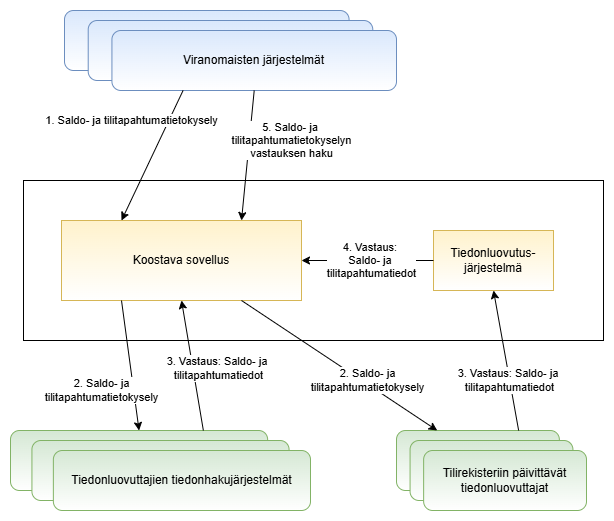

The diagram above was exported from draw.io. Its source (the exported page's mxGraphModel, read from the mxfile embedded in the PNG):
<mxGraphModel dx="1954" dy="1283" grid="1" gridSize="10" guides="1" tooltips="1" connect="1" arrows="1" fold="1" page="0" pageScale="1" pageWidth="850" pageHeight="1100" math="0" shadow="0">
  <root>
    <mxCell id="0" />
    <mxCell id="1" parent="0" />
    <mxCell id="ga5Cy4Bi1w4A9nbDgLWI-1" value="" style="verticalLabelPosition=bottom;verticalAlign=top;html=1;shape=mxgraph.basic.rect;fillColor2=none;strokeWidth=1;size=20;indent=5;" parent="1" vertex="1">
      <mxGeometry x="-128" y="80" width="580" height="160" as="geometry" />
    </mxCell>
    <mxCell id="ga5Cy4Bi1w4A9nbDgLWI-2" value="" style="group" parent="1" vertex="1" connectable="0">
      <mxGeometry x="-87" y="-90" width="332" height="80" as="geometry" />
    </mxCell>
    <mxCell id="ga5Cy4Bi1w4A9nbDgLWI-3" value="" style="rounded=1;whiteSpace=wrap;html=1;fillColor=#dae8fc;strokeColor=#6c8ebf;gradientColor=light-dark(#ffffff, #ededed);" parent="ga5Cy4Bi1w4A9nbDgLWI-2" vertex="1">
      <mxGeometry width="284.5714285714285" height="60" as="geometry" />
    </mxCell>
    <mxCell id="ga5Cy4Bi1w4A9nbDgLWI-4" value="" style="rounded=1;whiteSpace=wrap;html=1;fillColor=#dae8fc;strokeColor=#6c8ebf;gradientColor=light-dark(#ffffff, #ededed);" parent="ga5Cy4Bi1w4A9nbDgLWI-2" vertex="1">
      <mxGeometry x="23.714285714285705" y="10" width="284.5714285714285" height="60" as="geometry" />
    </mxCell>
    <mxCell id="ga5Cy4Bi1w4A9nbDgLWI-5" value="Viranomaisten järjestelmät" style="rounded=1;whiteSpace=wrap;html=1;fillColor=#dae8fc;strokeColor=#6c8ebf;gradientColor=light-dark(#ffffff, #ededed);" parent="ga5Cy4Bi1w4A9nbDgLWI-2" vertex="1">
      <mxGeometry x="47.42857142857141" y="20" width="284.5714285714285" height="60" as="geometry" />
    </mxCell>
    <mxCell id="ga5Cy4Bi1w4A9nbDgLWI-6" value="Koostava sovellus" style="rounded=0;whiteSpace=wrap;html=1;fillColor=#fff2cc;strokeColor=#d6b656;gradientColor=light-dark(#ffffff, #ededed);" parent="1" vertex="1">
      <mxGeometry x="-90" y="120" width="240" height="80" as="geometry" />
    </mxCell>
    <mxCell id="ga5Cy4Bi1w4A9nbDgLWI-8" value="1. Saldo- ja tilitapahtumatieto&lt;span style=&quot;background-color: light-dark(#ffffff, var(--ge-dark-color, #121212)); color: light-dark(rgb(0, 0, 0), rgb(255, 255, 255));&quot;&gt;kysely&lt;/span&gt;" style="endArrow=classic;html=1;rounded=0;entryX=0.25;entryY=0;entryDx=0;entryDy=0;exitX=0.25;exitY=1;exitDx=0;exitDy=0;" parent="1" source="ga5Cy4Bi1w4A9nbDgLWI-5" target="ga5Cy4Bi1w4A9nbDgLWI-6" edge="1">
      <mxGeometry x="-0.3161" y="-34" width="50" height="50" relative="1" as="geometry">
        <mxPoint x="125" y="-44" as="sourcePoint" />
        <mxPoint x="325" y="-14" as="targetPoint" />
        <mxPoint as="offset" />
      </mxGeometry>
    </mxCell>
    <mxCell id="ga5Cy4Bi1w4A9nbDgLWI-9" value="" style="group" parent="1" vertex="1" connectable="0">
      <mxGeometry x="-141" y="330" width="300" height="80" as="geometry" />
    </mxCell>
    <mxCell id="ga5Cy4Bi1w4A9nbDgLWI-10" value="" style="rounded=1;whiteSpace=wrap;html=1;fillColor=#d5e8d4;strokeColor=#82b366;gradientColor=light-dark(#ffffff, #ededed);" parent="ga5Cy4Bi1w4A9nbDgLWI-9" vertex="1">
      <mxGeometry width="257.1428571428571" height="60" as="geometry" />
    </mxCell>
    <mxCell id="ga5Cy4Bi1w4A9nbDgLWI-11" value="" style="rounded=1;whiteSpace=wrap;html=1;fillColor=#d5e8d4;strokeColor=#82b366;gradientColor=light-dark(#ffffff, #ededed);" parent="ga5Cy4Bi1w4A9nbDgLWI-9" vertex="1">
      <mxGeometry x="21.428571428571427" y="10" width="257.1428571428571" height="60" as="geometry" />
    </mxCell>
    <mxCell id="ga5Cy4Bi1w4A9nbDgLWI-12" value="Tiedonluovuttajien tiedonhakujärjestelmät" style="rounded=1;whiteSpace=wrap;html=1;fillColor=#d5e8d4;strokeColor=#82b366;gradientColor=light-dark(#ffffff, #ededed);" parent="ga5Cy4Bi1w4A9nbDgLWI-9" vertex="1">
      <mxGeometry x="42.857142857142854" y="20" width="257.1428571428571" height="60" as="geometry" />
    </mxCell>
    <mxCell id="ga5Cy4Bi1w4A9nbDgLWI-16" value="2. Saldo- ja&lt;div&gt;tilitapahtumatietokysely&lt;/div&gt;" style="endArrow=classic;html=1;rounded=0;exitX=0.25;exitY=1;exitDx=0;exitDy=0;entryX=0.5;entryY=0;entryDx=0;entryDy=0;" parent="1" source="ga5Cy4Bi1w4A9nbDgLWI-6" target="ga5Cy4Bi1w4A9nbDgLWI-10" edge="1">
      <mxGeometry x="0.3189" y="-32" width="50" height="50" relative="1" as="geometry">
        <mxPoint x="265" y="196" as="sourcePoint" />
        <mxPoint x="315" y="146" as="targetPoint" />
        <mxPoint y="-1" as="offset" />
      </mxGeometry>
    </mxCell>
    <mxCell id="ga5Cy4Bi1w4A9nbDgLWI-20" value="3. Vastaus:&amp;nbsp;&lt;span style=&quot;background-color: light-dark(#ffffff, var(--ge-dark-color, #121212)); color: light-dark(rgb(0, 0, 0), rgb(255, 255, 255));&quot;&gt;Saldo- ja&amp;nbsp;&lt;/span&gt;&lt;div&gt;&lt;span style=&quot;background-color: light-dark(#ffffff, var(--ge-dark-color, #121212)); color: light-dark(rgb(0, 0, 0), rgb(255, 255, 255));&quot;&gt;tilitapahtumatiedot&lt;/span&gt;&lt;/div&gt;" style="endArrow=classic;html=1;rounded=0;exitX=0.75;exitY=0;exitDx=0;exitDy=0;entryX=0.5;entryY=1;entryDx=0;entryDy=0;" parent="1" source="ga5Cy4Bi1w4A9nbDgLWI-10" target="ga5Cy4Bi1w4A9nbDgLWI-6" edge="1">
      <mxGeometry x="-0.1087" y="-25" width="50" height="50" relative="1" as="geometry">
        <mxPoint x="255" y="316" as="sourcePoint" />
        <mxPoint x="305" y="266" as="targetPoint" />
        <mxPoint as="offset" />
      </mxGeometry>
    </mxCell>
    <mxCell id="ga5Cy4Bi1w4A9nbDgLWI-21" value="" style="group" parent="1" vertex="1" connectable="0">
      <mxGeometry x="245" y="330" width="190" height="80" as="geometry" />
    </mxCell>
    <mxCell id="ga5Cy4Bi1w4A9nbDgLWI-22" value="" style="rounded=1;whiteSpace=wrap;html=1;fillColor=#d5e8d4;strokeColor=#82b366;gradientColor=light-dark(#ffffff, #ededed);" parent="ga5Cy4Bi1w4A9nbDgLWI-21" vertex="1">
      <mxGeometry width="162.85714285714283" height="60" as="geometry" />
    </mxCell>
    <mxCell id="ga5Cy4Bi1w4A9nbDgLWI-23" value="" style="rounded=1;whiteSpace=wrap;html=1;fillColor=#d5e8d4;strokeColor=#82b366;gradientColor=light-dark(#ffffff, #ededed);" parent="ga5Cy4Bi1w4A9nbDgLWI-21" vertex="1">
      <mxGeometry x="13.57142857142857" y="10" width="162.85714285714283" height="60" as="geometry" />
    </mxCell>
    <mxCell id="ga5Cy4Bi1w4A9nbDgLWI-24" value="Tilirekisteriin päivittävät tiedonluovuttajat" style="rounded=1;whiteSpace=wrap;html=1;fillColor=#d5e8d4;strokeColor=#82b366;gradientColor=light-dark(#ffffff, #ededed);" parent="ga5Cy4Bi1w4A9nbDgLWI-21" vertex="1">
      <mxGeometry x="27.14285714285714" y="20" width="162.85714285714283" height="60" as="geometry" />
    </mxCell>
    <mxCell id="ga5Cy4Bi1w4A9nbDgLWI-26" value="2. Saldo- ja&lt;div&gt;tilitapahtumatietokysely&lt;/div&gt;" style="endArrow=classic;html=1;rounded=0;exitX=0.75;exitY=1;exitDx=0;exitDy=0;entryX=0.25;entryY=0;entryDx=0;entryDy=0;" parent="1" source="ga5Cy4Bi1w4A9nbDgLWI-6" target="ga5Cy4Bi1w4A9nbDgLWI-22" edge="1">
      <mxGeometry x="0.2674" y="3" width="50" height="50" relative="1" as="geometry">
        <mxPoint x="223" y="136" as="sourcePoint" />
        <mxPoint x="228" y="266" as="targetPoint" />
        <mxPoint as="offset" />
      </mxGeometry>
    </mxCell>
    <mxCell id="ga5Cy4Bi1w4A9nbDgLWI-27" value="Tiedonluovutus-&lt;div&gt;järjestelmä&lt;/div&gt;" style="rounded=0;whiteSpace=wrap;html=1;fillColor=#fff2cc;strokeColor=#d6b656;gradientColor=light-dark(#ffffff, #ededed);" parent="1" vertex="1">
      <mxGeometry x="282" y="130" width="120" height="60" as="geometry" />
    </mxCell>
    <mxCell id="ga5Cy4Bi1w4A9nbDgLWI-28" value="3. Vastaus:&amp;nbsp;&lt;span style=&quot;color: light-dark(rgb(0, 0, 0), rgb(255, 255, 255));&quot;&gt;Saldo- ja&amp;nbsp;&lt;/span&gt;&lt;div&gt;&lt;span style=&quot;color: light-dark(rgb(0, 0, 0), rgb(255, 255, 255));&quot;&gt;tilitapahtumatiedot&lt;/span&gt;&lt;/div&gt;" style="endArrow=classic;html=1;rounded=0;entryX=0.5;entryY=1;entryDx=0;entryDy=0;exitX=0.75;exitY=0;exitDx=0;exitDy=0;" parent="1" source="ga5Cy4Bi1w4A9nbDgLWI-22" target="ga5Cy4Bi1w4A9nbDgLWI-27" edge="1">
      <mxGeometry x="-0.2857" width="50" height="50" relative="1" as="geometry">
        <mxPoint x="325" y="406" as="sourcePoint" />
        <mxPoint x="305" y="266" as="targetPoint" />
        <mxPoint as="offset" />
      </mxGeometry>
    </mxCell>
    <mxCell id="ga5Cy4Bi1w4A9nbDgLWI-29" value="5. Saldo- ja&amp;nbsp;&lt;div&gt;tilitapahtumatieto&lt;span style=&quot;background-color: light-dark(#ffffff, var(--ge-dark-color, #121212)); color: light-dark(rgb(0, 0, 0), rgb(255, 255, 255));&quot;&gt;kyselyn&lt;/span&gt;&lt;div&gt;vastauksen haku&lt;/div&gt;&lt;/div&gt;" style="endArrow=classic;html=1;rounded=0;exitX=0.5;exitY=1;exitDx=0;exitDy=0;entryX=0.75;entryY=0;entryDx=0;entryDy=0;" parent="1" source="ga5Cy4Bi1w4A9nbDgLWI-5" target="ga5Cy4Bi1w4A9nbDgLWI-6" edge="1">
      <mxGeometry x="-0.2936" y="42" width="50" height="50" relative="1" as="geometry">
        <mxPoint x="-55" y="196" as="sourcePoint" />
        <mxPoint x="-5" y="146" as="targetPoint" />
        <mxPoint as="offset" />
      </mxGeometry>
    </mxCell>
    <mxCell id="ga5Cy4Bi1w4A9nbDgLWI-30" value="4. Vastaus:&amp;nbsp;&lt;div&gt;&lt;span style=&quot;color: light-dark(rgb(0, 0, 0), rgb(255, 255, 255));&quot;&gt;Saldo- ja&amp;nbsp;&lt;/span&gt;&lt;div&gt;&lt;span style=&quot;color: light-dark(rgb(0, 0, 0), rgb(255, 255, 255));&quot;&gt;tilitapahtumatiedot&lt;/span&gt;&lt;/div&gt;&lt;/div&gt;" style="endArrow=classic;html=1;rounded=0;exitX=0;exitY=0.5;exitDx=0;exitDy=0;entryX=1;entryY=0.5;entryDx=0;entryDy=0;" parent="1" source="ga5Cy4Bi1w4A9nbDgLWI-27" target="ga5Cy4Bi1w4A9nbDgLWI-6" edge="1">
      <mxGeometry x="-0.0606" width="50" height="50" relative="1" as="geometry">
        <mxPoint x="537" y="256" as="sourcePoint" />
        <mxPoint x="587" y="206" as="targetPoint" />
        <mxPoint as="offset" />
      </mxGeometry>
    </mxCell>
  </root>
</mxGraphModel>